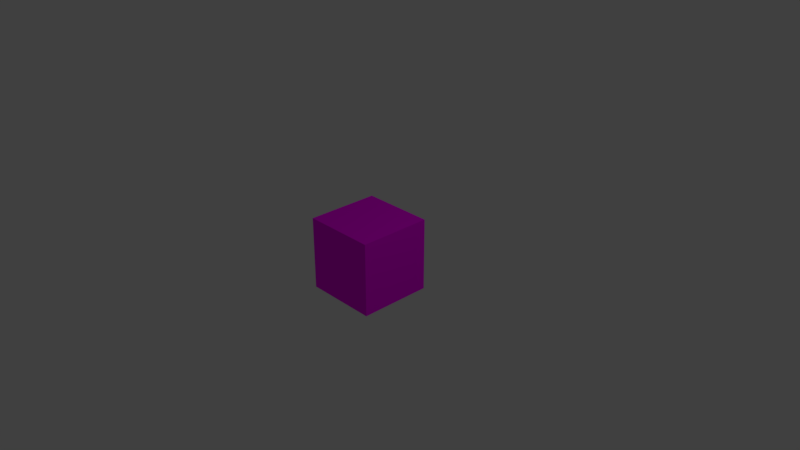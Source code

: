 # Source: fuente.blend  (saved by Blender 2.78.0; exported with 4.5.12 LTS)
import bpy
from mathutils import Matrix  # noqa: F401  (used for matrix-valued properties, if any)

bpy.ops.wm.read_factory_settings(use_empty=True)
scene = bpy.context.scene
scene.name = 'Scene'

# ---- collections
col_collection_1 = bpy.data.collections.new('Collection 1'); scene.collection.children.link(col_collection_1)

# ---- images (referenced by path relative to the original .blend; pixels are not part of the script)
import os
ASSET_DIR = os.environ.get("B2B_ASSET_DIR", "")  # directory of the original .blend (textures are referenced by path, not embedded)
HERE = os.path.dirname(os.path.abspath(__file__))  # packed textures are extracted next to this script under _unpacked/

def load_image(name, relpath, width, height, colorspace="sRGB"):
    """Load a texture the original file referenced (path relative to the .blend, or extracted next to this script)."""
    p = next((c for c in (os.path.join(HERE, relpath), os.path.join(ASSET_DIR, relpath)) if relpath and os.path.exists(c)), "")
    if p:
        img = bpy.data.images.load(p, check_existing=True)
        img.name = name
    else:  # same state as the original file: an image datablock whose file is absent (Cycles renders it pink)
        img = bpy.data.images.new(name, width, height)
        img.source = "FILE"
        img.filepath = "//" + (relpath or name)
    img.colorspace_settings.name = colorspace
    return img
img_gota_jpg = load_image('gota.jpg', 'gota.jpg', 1024, 1024, 'sRGB')

# ---- materials (node trees are filled in below, after node groups)
mat_material_009 = bpy.data.materials.new('Material.009')
mat_material_009.alpha_threshold = 0.0
mat_material_009.roughness = 0.5

# ---- material node trees
mat_material_009.use_nodes = True; mat_material_009.node_tree.nodes.clear()
_N = mat_material_009.node_tree.nodes; _L = mat_material_009.node_tree.links
n0 = _N.new('ShaderNodeOutputMaterial'); n0.name = 'Material Output'; n0.location = (300, 300)
n1 = _N.new('ShaderNodeBsdfDiffuse'); n1.name = 'Diffuse BSDF'; n1.location = (10, 300)
n2 = _N.new('ShaderNodeTexImage'); n2.name = 'Image Texture'; n2.location = (-180, 300)
n2.width = 140
n2.image = img_gota_jpg
_L.new(n1.outputs[0], n0.inputs[0])
_L.new(n2.outputs[0], n1.inputs[0])
n0.is_active_output = True

# ---- world
world_world = bpy.data.worlds.new('World'); scene.world = world_world
world_world.color = (0.05088, 0.05088, 0.05088)
world_world.use_sun_shadow = False
world_world.sun_shadow_jitter_overblur = 0.0
world_world.cycles.sampling_method = 'MANUAL'

# ---- cameras
cam_camera = bpy.data.cameras.new('Camera')
cam_camera.clip_end = 100.0
cam_camera.lens = 35.0
cam_camera.sensor_width = 32.0
cam_camera.sensor_height = 18.0
cam_camera.ortho_scale = 7.314
cam_camera.dof.focus_distance = 0.0

# ---- lights
light_lamp = bpy.data.lights.new('Lamp', 'POINT')
light_lamp.transmission_factor = 0.0
light_lamp.cutoff_distance = 30.0
light_lamp.energy = 100.0
light_lamp.shadow_buffer_clip_start = 1.001
light_lamp.shadow_soft_size = 0.1
light_lamp.shadow_maximum_resolution = 0.006
light_lamp.use_absolute_resolution = True

# ---- meshes
me_cube = bpy.data.meshes.new('Cube')
me_cube.from_pydata([(1.0, 1.0, -1.0), (1.0, -1.0, -1.0), (-1.0, -1.0, -1.0), (-1.0, 1.0, -1.0), (1.0, 1.0, 1.0), (1.0, -1.0, 1.0), (-1.0, -1.0, 1.0), (-1.0, 1.0, 1.0)], [], [(0, 1, 2, 3), (4, 7, 6, 5), (0, 4, 5, 1), (1, 5, 6, 2), (2, 6, 7, 3), (4, 0, 3, 7)])
_uv = me_cube.uv_layers.new(name='UVMap')
_uv.uv.foreach_set('vector', [0.9874, 1.008, 0.9874, 0.007718, -0.01106, 0.007718, -0.01106, 1.008, 0.9776, 1.0, -0.02083, 1.0, -0.02083, 1.788e-07, 0.9776, -2.98e-07, 1.036, 0.002748, 1.036, 1.003, 0.03778, 1.003, 0.03778, 0.002748, 1.036, 0.002748, 1.036, 1.003, 0.03778, 1.003, 0.03778, 0.002748, 0.03008, 0.002748, 0.03008, 1.003, 1.029, 1.003, 1.029, 0.002748, 0.9874, 1.001, 0.9874, 0.0006829, -0.01106, 0.0006829, -0.01106, 1.001])
me_cube.materials.append(mat_material_009)
me_cube.use_remesh_preserve_volume = False
me_cube.use_remesh_preserve_attributes = False
me_cube.use_mirror_vertex_groups = False
me_cube.update()

# ---- objects
ob_cube = bpy.data.objects.new('Cube', me_cube)
ob_lamp = bpy.data.objects.new('Lamp', light_lamp)
ob_camera = bpy.data.objects.new('Camera', cam_camera)

# ---- transforms, parenting, visibility, modifiers, constraints
ob_cube.location = (0.0, 0.0, 0.0)
ob_cube.scale = (0.5, 0.5, 0.5)
ob_cube.lock_rotations_4d = False
ob_cube.empty_display_type = 'ARROWS'
ob_cube.lineart.crease_threshold = 0.0
ob_lamp.location = (4.076, 1.005, 5.904)
ob_lamp.rotation_euler = (0.6503, 0.05522, 1.866)
ob_lamp.lock_rotations_4d = False
ob_lamp.empty_display_type = 'ARROWS'
ob_lamp.color = (0.0, 0.0, 0.0, 0.0)
ob_lamp.lineart.crease_threshold = 0.0
ob_camera.location = (7.481, -6.508, 5.344)
ob_camera.rotation_euler = (1.109, 0.0, 0.8149)
ob_camera.lock_rotations_4d = False
ob_camera.empty_display_type = 'ARROWS'
ob_camera.color = (0.0, 0.0, 0.0, 0.0)
ob_camera.display_type = 'WIRE'
ob_camera.lineart.crease_threshold = 0.0

# ---- collection membership
col_collection_1.objects.link(ob_cube)
col_collection_1.objects.link(ob_lamp)
col_collection_1.objects.link(ob_camera)

# ---- scene / render settings (as saved in the file)
scene.camera = ob_camera
scene.frame_start = 1; scene.frame_end = 250; scene.frame_set(1)
scene.render.engine = 'CYCLES'
scene.render.resolution_percentage = 50
scene.render.dither_intensity = 0.0
scene.cycles.use_denoising = False
scene.cycles.samples = 128
scene.cycles.sampling_pattern = 'TABULATED_SOBOL'
scene.cycles.light_sampling_threshold = 0.0
scene.cycles.use_adaptive_sampling = False
scene.cycles.use_light_tree = False
scene.cycles.blur_glossy = 0.0
scene.cycles.sample_clamp_indirect = 0.0
scene.view_settings.view_transform = 'Standard'
bpy.context.view_layer.update()

